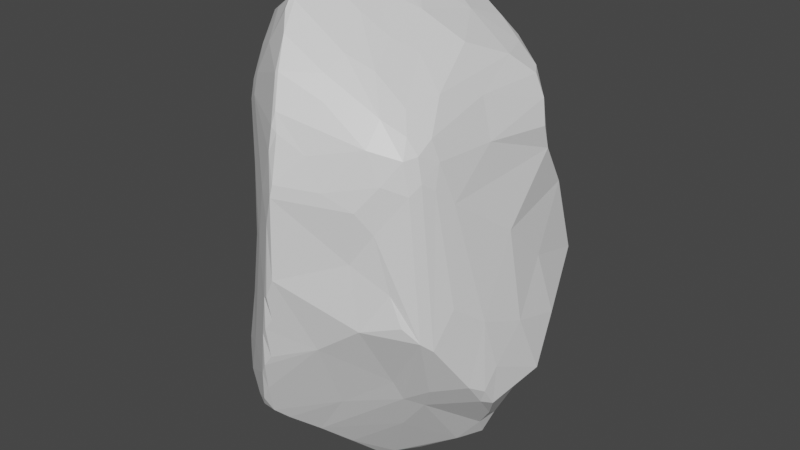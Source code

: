 # Source: Rock_Two.blend  (saved by Blender 2.82.7; exported with 4.5.12 LTS)
import bpy
from mathutils import Matrix  # noqa: F401  (used for matrix-valued properties, if any)

bpy.ops.wm.read_factory_settings(use_empty=True)
scene = bpy.context.scene
scene.name = 'Scene'

# ---- collections
col_collection = bpy.data.collections.new('Collection'); scene.collection.children.link(col_collection)

# ---- materials (node trees are filled in below, after node groups)
mat_material = bpy.data.materials.new('Material')
mat_material.alpha_threshold = 0.0
mat_material.use_transparent_shadow = False
mat_material.line_color = (0.0, 0.0, 0.0, 1.0)

# ---- material node trees
mat_material.use_nodes = True; mat_material.node_tree.nodes.clear()
_N = mat_material.node_tree.nodes; _L = mat_material.node_tree.links
n0 = _N.new('ShaderNodeOutputMaterial'); n0.name = 'Material Output'; n0.location = (300, 300)
n1 = _N.new('ShaderNodeBsdfPrincipled'); n1.name = 'Principled BSDF'; n1.location = (10, 300)
n1.distribution = 'GGX'
n1.subsurface_method = 'BURLEY'
n1.inputs[2].default_value = 0.4
n1.inputs[3].default_value = 1.45
n1.inputs[27].default_value = (0.0, 0.0, 0.0, 1.0)
n1.inputs[28].default_value = 1.0
_L.new(n1.outputs[0], n0.inputs[0])
n0.is_active_output = True

# ---- world
world_world = bpy.data.worlds.new('World'); scene.world = world_world
world_world.use_nodes = True; world_world.node_tree.nodes.clear()
_N = world_world.node_tree.nodes; _L = world_world.node_tree.links
n0 = _N.new('ShaderNodeOutputWorld'); n0.name = 'World Output'; n0.location = (300, 300)
n1 = _N.new('ShaderNodeBackground'); n1.name = 'Background'; n1.location = (10, 300)
n1.inputs[0].default_value = (0.05088, 0.05088, 0.05088, 1.0)
_L.new(n1.outputs[0], n0.inputs[0])
n0.is_active_output = True
world_world.color = (0.05088, 0.05088, 0.05088)
world_world.use_sun_shadow = False
world_world.sun_shadow_jitter_overblur = 0.0

# ---- meshes
me_cube = bpy.data.meshes.new('Cube')
me_cube.from_pydata([(0.4419, -0.7561, 0.3185), (-0.61, 0.3783, 0.4346), (0.7447, 0.559, 0.29), (0.3804, 0.9008, 0.3633), (0.4858, 0.5852, 0.7067), (0.506, 0.5518, 0.7349), (0.4135, 0.5175, 0.8006), (0.5576, 0.4867, 0.7301), (0.6173, 0.3097, 0.7173), (0.7098, 0.4388, 0.6367), (0.767, 0.4403, 0.5524), (0.8056, 0.4083, 0.4558), (0.8016, 0.4588, 0.3582), (0.6063, 0.4247, -0.6336), (0.3587, 0.5393, -0.6808), (0.3653, 0.7459, -0.5901), (0.3296, 0.8443, -0.5103), (0.4504, 0.8089, -0.4528), (0.5136, 0.7735, -0.4728), (0.6553, 0.6222, -0.462), (0.6624, -0.5876, 0.3815), (0.6904, -0.5221, 0.419), (0.7216, -0.4486, 0.3848), (0.7028, -0.3954, 0.4733), (0.6586, -0.4061, 0.5524), (0.5187, -0.4401, 0.6411), (0.4558, -0.5645, 0.6186), (0.4525, -0.6696, 0.5291), (0.5426, -0.6691, 0.4137), (0.8833, -0.3291, -0.4059), (0.5129, -0.4467, -0.5242), (0.4217, -0.3375, -0.7067), (-0.4121, 0.4932, 0.6608), (-0.3979, 0.5687, 0.6103), (-0.2727, 0.6475, 0.6087), (-0.2989, 0.9547, 0.3819), (-0.5122, 0.5781, 0.4213), (-0.5611, 0.5138, 0.3983), (-0.5167, 0.4092, 0.615), (-0.4247, 0.4137, 0.6951), (-0.5047, 0.4269, -0.479), (-0.5717, 0.3948, -0.4605), (-0.7093, 0.3734, -0.3431), (-0.2465, 0.5955, -0.4202), (-0.5484, -0.4308, 0.6456), (-0.6285, -0.3773, 0.278), (-0.3731, -0.6566, 0.3436), (-0.4454, -0.48, 0.74), (-0.4321, -0.3905, 0.8518), (-0.7228, -0.3675, -0.4658), (-0.4448, -0.4094, -0.7402), (-0.4081, -0.3982, -0.7667), (-0.3711, -0.7271, -0.667), (-0.6207, -0.5479, -0.4933), (-0.3685, 0.1505, -0.7063), (-0.4405, -0.1445, -0.8415), (-0.3161, -0.1456, -0.8832), (-0.4225, -0.195, -0.8398), (-0.8355, -0.1977, -0.4122), (-0.8356, -0.1389, -0.3092), (-0.7458, 0.2621, -0.3324), (-0.1965, 0.8057, -0.2723), (0.09571, 0.9686, 0.1337), (-0.3235, -0.7213, 0.06663), (-0.7203, -0.2569, 0.2593), (-0.7267, -0.3272, -0.2057), (0.4614, -0.7566, -0.142), (0.7617, -0.3385, 0.3166), (-0.4353, 0.8112, 0.2571), (-0.4081, 0.8434, -0.1354), (-0.3553, 0.9153, -0.1594), (-0.6473, 0.3619, 0.2585), (-0.1651, -0.5347, 0.9522), (-0.1015, -0.8653, 0.3334), (0.06378, -0.9473, 0.3949), (0.4082, -0.1939, 0.7768), (-0.219, -0.3324, -0.829), (0.02095, -0.4517, -0.8603), (0.2072, -0.8129, -0.2664), (-0.1066, -0.9242, -0.3848), (-0.1539, -0.9016, -0.4382), (-0.3217, -0.7899, -0.381), (-0.2379, 0.1232, 0.8193), (-0.7207, 0.06118, 0.319), (-0.7603, -0.1818, 0.3655), (-0.2554, 0.4133, 0.8031), (0.1017, 0.4548, 0.9345), (0.1545, 0.4967, 0.9306), (0.3633, 0.2949, 0.8544), (-0.3776, 0.9686, 0.2882), (0.9872, 0.1942, -0.4642), (0.9299, -0.139, -0.3633), (-0.1789, 0.375, -0.629), (-0.1559, 0.04504, -0.852), (0.04622, 0.1881, -0.8419), (0.08019, 0.3205, -0.7737), (-0.01212, -0.09425, -0.9723), (0.06183, -0.1562, -0.9925), (0.1436, -0.1596, -0.9883), (0.3732, -0.1098, -0.9312), (0.1466, -0.2188, -0.9934), (0.2396, -0.1955, -0.9618), (-0.7476, -0.252, 0.01906), (-0.8246, -0.1858, -0.2003), (-0.8174, -0.1324, -0.01578), (-0.7881, -0.1258, 0.1896), (-0.8072, -0.005985, -0.2043), (-0.7598, 0.1066, 0.04453), (-0.7357, 0.2592, -0.16), (0.2832, -0.8305, 0.3794), (0.05464, -0.9609, 0.3473), (0.05034, -0.9745, 0.03046), (-0.05029, -0.953, -0.2021), (-0.001294, -0.9751, -0.04907), (1.397e-09, -0.9445, -0.1513), (0.00723, -0.9499, 0.2386), (-0.05328, -0.9196, -0.3344), (-0.03514, -0.9584, -0.0588), (-0.08785, -0.9385, -0.2353), (-0.168, -0.8485, 0.1022), (0.1599, 0.3255, 0.9528), (0.1051, 0.178, 0.9538), (0.1648, 0.1052, 0.9527), (0.07922, -0.1499, 0.9621), (0.09976, -0.01846, 0.9711), (0.2832, -0.02449, 0.8879), (-0.2725, -0.07057, 0.8355), (-0.00398, -0.3297, 0.9606), (-0.0463, -0.3453, 0.9671), (0.1162, -0.3212, 0.9043), (0.2762, -0.2783, 0.8299), (0.8508, 0.6814, -0.1016), (0.8824, 0.3001, -0.02781), (0.9542, 0.3711, -0.2774), (0.9412, 0.0584, -0.2231), (0.8585, 0.04187, 0.1385), (0.8899, -0.2125, -0.1577), (0.4313, 0.7171, 0.5814), (0.3962, 0.8454, 0.4536), (0.6088, 0.6062, 0.5315), (0.6718, 0.4924, 0.6537), (0.5791, 0.5859, 0.6024), (0.4499, 0.634, -0.6179), (0.5114, 0.4159, -0.7036), (0.527, 0.5041, -0.6414), (0.3868, 0.8307, -0.4831), (0.4672, 0.7207, -0.5585), (0.6577, 0.5273, -0.561), (0.5179, 0.6448, -0.5791), (0.6572, -0.5113, 0.5102), (0.5842, -0.5116, 0.5668), (0.6184, -0.5811, 0.5002), (0.6773, -0.4204, -0.4528), (0.5974, -0.3603, -0.5576), (-0.4224, 0.6583, 0.4644), (-0.4901, 0.5765, 0.4951), (-0.5223, 0.5197, 0.5303), (-0.3823, 0.6383, 0.5302), (-0.5566, 0.4606, 0.517), (-0.4761, 0.5405, 0.573), (-0.5723, 0.4811, -0.3818), (-0.4846, 0.4844, -0.4437), (-0.5013, -0.537, 0.5332), (-0.571, -0.4478, 0.5397), (-0.488, -0.5232, 0.609), (-0.4145, -0.613, -0.699), (-0.4228, -0.6796, -0.2186), (-0.5401, -0.6286, -0.4702), (-0.4687, -0.695, -0.5825), (-0.5846, -0.5938, -0.5446), (-0.4298, -0.6961, -0.6498), (-0.7084, -0.4125, -0.4545), (-0.6585, -0.4941, -0.4925), (-0.4709, -0.1507, -0.8143), (-0.5425, -0.08759, -0.7576), (-0.6329, -0.2255, -0.609), (-0.6622, -0.04833, -0.6612), (-0.7601, 0.02055, -0.5461), (-0.7805, -0.02582, -0.5487), (-0.7577, 0.1826, -0.4394), (-0.7942, -0.03061, -0.5087), (-0.7625, 0.177, -0.4295), (0.1725, 0.4757, -0.7035), (0.2355, 0.5442, -0.679), (0.1367, 0.6385, -0.5885), (-0.1228, 0.5699, -0.4932), (0.01604, 0.6779, -0.4519), (0.791, 0.6174, 0.1869), (0.4353, 0.8572, 0.1784), (0.627, 0.7682, -0.04949), (0.512, 0.7988, 0.02546), (0.4475, 0.8222, -0.1427), (0.3468, 0.871, -0.02704), (-0.4331, -0.6277, -0.03902), (-0.429, -0.6042, 0.2083), (-0.637, -0.4225, -0.1447), (-0.6388, -0.3769, 0.08149), (0.5219, -0.6958, 0.237), (0.4006, -0.7536, 0.1139), (0.4996, -0.5233, -0.4231), (0.5993, -0.6638, 0.0127), (0.6761, -0.6617, -0.1017), (0.7591, -0.6072, -0.1607), (0.8005, -0.545, -0.1992), (0.825, -0.4085, -0.06162), (-0.5244, 0.641, -0.2166), (-0.4892, 0.5473, -0.3694), (-0.5015, 0.677, -0.1701), (-0.5793, 0.5975, -0.2137), (-0.5625, 0.587, 0.02623), (-0.6305, 0.5307, -0.2592), (-0.6303, 0.4617, 0.02593), (-0.6832, 0.4404, -0.304), (0.3321, -0.454, 0.745), (-0.317, -0.4767, 0.8843), (-0.1322, -0.5362, 0.9443), (-0.1565, -0.582, 0.9157), (-0.2833, -0.5861, 0.7862), (0.18, -0.5133, 0.7974), (-0.09365, -0.6619, 0.8517), (0.1498, -0.6294, 0.7433), (-0.06279, -0.7645, 0.7377), (0.1949, -0.6938, 0.6616), (-0.04348, -0.7624, 0.7445), (-0.3928, -0.5813, 0.6583), (0.004883, -0.8429, 0.6276), (-0.3888, -0.6163, 0.5813), (0.1888, -0.8277, 0.4961), (-0.001068, -0.87, 0.5786), (0.03548, -0.8714, 0.5612), (-0.002914, -0.8958, 0.4904), (0.5034, 0.06156, 0.7865), (0.583, -0.2487, 0.6658), (0.6566, 0.02491, 0.6239), (0.7434, -0.0154, 0.4732), (0.07521, -0.4075, -0.8801), (-0.1108, -0.6079, -0.7671), (-0.2848, -0.7278, -0.6854), (-0.03063, -0.5706, -0.7885), (-0.1433, -0.7192, -0.7122), (-0.197, -0.7911, -0.6678), (0.1839, -0.6031, -0.5787), (-0.3428, -0.764, -0.6408), (-0.2752, -0.7948, -0.6584), (-0.2153, -0.8467, -0.5968), (-0.1521, -0.8664, -0.523), (-0.4754, -0.3318, 0.829), (-0.3502, 0.3421, 0.777), (-0.4537, 0.1931, 0.7492), (-0.5166, -0.0622, 0.7591), (-0.5842, -0.2961, 0.7424), (-0.5486, -0.2862, 0.7876), (-0.6373, -0.2353, 0.6717), (-0.6897, -0.2318, 0.5751), (-0.5846, 0.3304, 0.5385), (-0.7399, -0.1779, 0.4384), (-0.08479, 0.4835, 0.8489), (0.1038, 0.5064, 0.9158), (0.2963, 0.5233, 0.8538), (0.156, 0.5411, 0.8882), (0.09895, 0.569, 0.8706), (0.3362, 0.5669, 0.7911), (-0.2239, 0.5703, 0.7203), (0.3945, 0.635, 0.6755), (-0.04955, 0.7147, 0.661), (0.02112, 0.6495, 0.7734), (-0.1223, 0.745, 0.5742), (-0.1509, 0.8219, 0.4958), (0.2147, 0.9469, 0.4298), (-0.2959, 1.063, 0.2831), (0.2732, 0.3394, -0.7439), (0.4881, 0.1107, -0.8196), (0.6102, -0.0009768, -0.8466), (0.5972, -0.03957, -0.8411), (0.624, 0.264, -0.7388), (0.7227, 0.04743, -0.7954), (0.7537, -0.02728, -0.7131), (0.7671, 0.1036, -0.7088), (0.7326, 0.2999, -0.6014), (0.8598, 0.1757, -0.5751), (0.841, -0.05946, -0.6275), (0.8868, -0.2176, -0.5052), (0.9275, -0.1548, -0.5222), (0.9502, 0.2251, -0.4926), (0.919, -0.2286, -0.4463), (0.9408, 0.2798, -0.3417), (-0.3833, 1.068, 0.02934), (-0.2168, 1.028, -0.1142), (-0.1675, 1.035, 0.1628)], [], [(95, 93, 54), (95, 99, 98), (93, 55, 54), (96, 55, 93), (94, 98, 97), (96, 56, 55), (56, 76, 57), (97, 100, 77), (101, 235, 100), (235, 77, 100), (171, 103, 58), (102, 84, 103), (103, 59, 58), (84, 105, 104), (104, 106, 59), (105, 107, 104), (105, 83, 107), (106, 60, 59), (107, 60, 106), (60, 108, 42), (1, 71, 107), (108, 71, 212), (110, 111, 198), (111, 113, 78), (113, 114, 78), (112, 116, 78), (115, 117, 113), (116, 118, 79), (117, 118, 112), (73, 119, 117), (118, 80, 79), (118, 81, 80), (119, 63, 166), (66, 78, 199), (0, 110, 198), (116, 79, 78), (121, 122, 120), (88, 125, 231), (88, 122, 125), (121, 82, 124), (122, 124, 125), (124, 123, 125), (82, 128, 124), (82, 126, 128), (125, 123, 130), (124, 128, 127), (126, 48, 128), (85, 82, 86), (85, 247, 82), (249, 48, 126), (128, 72, 215), (130, 129, 213), (187, 132, 131), (132, 134, 133), (135, 136, 134), (91, 136, 284), (187, 12, 135), (136, 67, 204), (284, 136, 29), (134, 91, 90), (138, 3, 268), (137, 138, 268), (138, 139, 3), (8, 9, 140), (7, 140, 5), (140, 141, 5), (10, 141, 140), (4, 137, 263), (141, 137, 4), (3, 139, 2), (88, 7, 6), (15, 142, 14), (14, 144, 143), (142, 144, 14), (146, 148, 142), (147, 148, 19), (147, 13, 148), (18, 146, 17), (146, 15, 16), (14, 143, 270), (278, 13, 147), (23, 21, 22), (26, 151, 150), (150, 24, 25), (150, 149, 24), (20, 21, 151), (24, 149, 23), (151, 26, 27), (26, 25, 213), (25, 24, 232), (20, 28, 197), (153, 30, 31), (152, 153, 29), (30, 241, 238), (68, 154, 89), (155, 157, 154), (1, 37, 71), (158, 37, 1), (156, 36, 37), (157, 159, 33), (155, 156, 159), (154, 157, 35), (33, 32, 262), (160, 41, 42), (206, 161, 160), (161, 41, 160), (161, 40, 41), (40, 161, 43), (164, 224, 47), (194, 162, 45), (98, 99, 101, 100), (44, 47, 48), (47, 214, 48), (51, 165, 50), (166, 167, 81), (167, 169, 168), (172, 171, 49), (53, 169, 167), (166, 53, 167), (50, 172, 49), (51, 173, 57), (55, 174, 54), (173, 174, 55), (173, 176, 174), (50, 175, 173), (174, 176, 40), (176, 177, 41), (176, 175, 178), (176, 178, 177), (177, 179, 41), (180, 58, 181), (178, 58, 180), (175, 49, 58), (57, 55, 56), (76, 51, 57), (181, 58, 59), (181, 60, 179), (179, 42, 41), (92, 182, 95), (92, 185, 182), (92, 40, 185), (184, 185, 186), (15, 184, 186), (185, 43, 186), (43, 206, 186), (186, 206, 61), (270, 182, 14), (18, 189, 131), (131, 189, 190), (18, 17, 191), (191, 192, 190), (191, 145, 192), (192, 16, 62), (19, 131, 285), (19, 18, 131), (63, 193, 166), (193, 195, 166), (194, 45, 196), (196, 195, 193), (46, 194, 63), (196, 45, 64), (195, 196, 65), (198, 200, 197), (66, 201, 200), (20, 202, 21), (202, 152, 203), (203, 22, 21), (203, 29, 136), (204, 67, 22), (0, 197, 28), (69, 207, 68), (205, 207, 69), (68, 207, 36), (207, 208, 209), (205, 208, 207), (208, 210, 209), (209, 210, 211), (211, 71, 37), (206, 70, 61), (212, 42, 108), (48, 214, 72), (72, 216, 215), (214, 217, 72), (213, 218, 26), (215, 220, 218), (216, 219, 215), (219, 223, 220), (222, 27, 26), (223, 225, 222), (226, 228, 221), (225, 227, 27), (226, 230, 228), (225, 228, 229), (227, 109, 27), (226, 73, 230), (230, 74, 229), (129, 218, 213), (127, 215, 129), (128, 48, 72), (162, 119, 73), (230, 110, 74), (109, 0, 28), (75, 232, 231), (232, 233, 8), (232, 24, 233), (233, 10, 9), (234, 11, 10), (234, 12, 11), (31, 238, 235), (235, 238, 77), (77, 236, 76), (236, 237, 76), (236, 238, 239), (236, 239, 237), (237, 240, 243), (243, 240, 244), (240, 245, 244), (244, 80, 168), (245, 80, 244), (245, 79, 80), (168, 80, 81), (165, 237, 52), (51, 237, 165), (249, 251, 246), (249, 38, 251), (252, 250, 251), (250, 252, 253), (254, 255, 253), (254, 1, 255), (255, 84, 253), (255, 1, 83), (247, 248, 82), (44, 253, 163), (48, 250, 44), (87, 257, 86), (257, 260, 256), (258, 259, 87), (256, 260, 262), (258, 261, 259), (6, 261, 258), (261, 263, 260), (4, 263, 261), (263, 264, 265), (264, 267, 266), (137, 267, 264), (34, 266, 157), (247, 85, 39), (5, 4, 261), (268, 3, 62), (39, 85, 32), (101, 273, 31), (272, 273, 99), (272, 274, 275), (275, 276, 273), (274, 277, 275), (13, 277, 274), (13, 278, 277), (277, 279, 280), (276, 281, 153), (276, 280, 281), (281, 280, 282), (280, 279, 282), (147, 283, 278), (281, 282, 284), (283, 90, 279), (282, 90, 91), (147, 285, 283), (143, 13, 274), (285, 90, 283), (70, 287, 61), (70, 286, 287), (286, 288, 287), (287, 16, 61), (287, 62, 16), (286, 70, 69), (68, 89, 286), (89, 35, 269), (288, 268, 62), (92, 95, 54), (270, 271, 95), (95, 94, 93), (94, 96, 93), (271, 99, 95), (94, 95, 98), (94, 97, 96), (96, 97, 56), (56, 97, 76), (97, 98, 100), (101, 31, 235), (76, 97, 77), (171, 65, 103), (65, 102, 103), (102, 64, 84), (103, 104, 59), (103, 84, 104), (105, 84, 83), (104, 107, 106), (60, 107, 108), (108, 107, 71), (65, 196, 102), (196, 64, 102), (83, 1, 107), (0, 109, 110), (88, 120, 122), (66, 111, 78), (109, 74, 110), (78, 114, 112), (111, 115, 113), (111, 110, 115), (114, 117, 112), (114, 113, 117), (115, 73, 117), (115, 110, 73), (116, 112, 118), (117, 119, 118), (118, 119, 81), (81, 119, 166), (119, 46, 63), (199, 78, 241), (127, 123, 124), (122, 121, 124), (231, 125, 75), (75, 125, 130), (130, 123, 129), (86, 82, 121), (249, 246, 48), (128, 215, 127), (91, 134, 136), (131, 132, 133), (133, 134, 90), (132, 187, 135), (132, 135, 134), (135, 67, 136), (131, 133, 285), (135, 12, 67), (285, 133, 90), (7, 8, 140), (143, 144, 13), (5, 141, 4), (10, 139, 141), (11, 2, 10), (10, 2, 139), (6, 7, 5), (2, 11, 12), (142, 15, 146), (142, 148, 144), (17, 146, 145), (145, 146, 16), (19, 148, 18), (18, 148, 146), (144, 148, 13), (23, 22, 67), (23, 149, 21), (26, 150, 25), (150, 151, 149), (28, 151, 27), (20, 151, 28), (151, 21, 149), (152, 30, 153), (202, 30, 152), (202, 199, 30), (241, 30, 199), (155, 36, 156), (157, 155, 159), (158, 156, 37), (33, 159, 32), (159, 156, 38), (38, 158, 254), (38, 156, 158), (89, 154, 35), (34, 157, 33), (254, 158, 1), (163, 45, 162), (46, 162, 194), (44, 164, 47), (163, 162, 44), (44, 162, 164), (224, 164, 226), (164, 162, 226), (50, 165, 169), (81, 167, 168), (168, 169, 170), (53, 172, 169), (170, 169, 165), (50, 169, 172), (60, 181, 59), (170, 165, 52), (57, 173, 55), (51, 50, 173), (54, 174, 40), (173, 175, 176), (40, 176, 41), (177, 180, 179), (177, 178, 180), (179, 180, 181), (178, 175, 58), (175, 50, 49), (49, 171, 58), (179, 60, 42), (92, 54, 40), (14, 182, 183), (182, 185, 184), (182, 184, 183), (16, 186, 61), (15, 186, 16), (185, 40, 43), (43, 161, 206), (270, 95, 182), (2, 187, 188), (189, 191, 190), (189, 18, 191), (190, 192, 188), (191, 17, 145), (188, 192, 3), (192, 145, 16), (12, 187, 2), (192, 62, 3), (2, 188, 3), (63, 194, 193), (193, 194, 196), (172, 65, 171), (166, 195, 53), (198, 66, 200), (201, 66, 202), (20, 197, 202), (197, 200, 202), (200, 201, 202), (21, 202, 203), (203, 204, 22), (204, 203, 136), (203, 152, 29), (70, 206, 205), (36, 207, 209), (36, 209, 37), (210, 206, 160), (209, 211, 37), (210, 160, 212), (211, 210, 212), (211, 212, 71), (68, 286, 69), (70, 205, 69), (212, 160, 42), (72, 217, 216), (215, 219, 220), (218, 220, 26), (220, 222, 26), (220, 223, 222), (221, 217, 224), (224, 226, 221), (222, 225, 27), (88, 8, 7), (225, 229, 227), (229, 228, 230), (229, 74, 227), (226, 162, 73), (129, 215, 218), (214, 47, 217), (47, 224, 217), (162, 46, 119), (230, 73, 110), (227, 74, 109), (27, 109, 28), (231, 232, 8), (8, 233, 9), (233, 234, 10), (233, 24, 234), (234, 24, 23), (234, 67, 12), (234, 23, 67), (88, 231, 8), (77, 238, 236), (238, 241, 239), (239, 240, 237), (237, 243, 242), (242, 243, 244), (242, 244, 168), (240, 241, 245), (245, 241, 78), (31, 30, 238), (79, 245, 78), (52, 237, 242), (51, 76, 237), (82, 248, 249), (248, 38, 249), (251, 38, 252), (38, 254, 252), (44, 250, 253), (252, 254, 253), (163, 253, 84), (255, 83, 84), (126, 82, 249), (247, 39, 248), (85, 256, 262), (259, 261, 260), (262, 260, 265), (260, 263, 265), (263, 137, 264), (34, 264, 266), (137, 268, 267), (267, 268, 269), (267, 269, 35), (87, 120, 258), (6, 5, 261), (33, 262, 34), (32, 85, 262), (99, 271, 272), (271, 270, 143), (31, 273, 153), (273, 272, 275), (272, 271, 274), (271, 143, 274), (273, 276, 153), (153, 281, 29), (277, 278, 279), (278, 283, 279), (282, 279, 90), (281, 284, 29), (282, 91, 284), (101, 99, 273), (147, 19, 285), (286, 89, 269), (286, 269, 288), (287, 288, 62), (288, 269, 268), (86, 121, 120, 87), (111, 66, 198), (127, 129, 123), (75, 130, 213, 25), (137, 141, 139, 138), (36, 155, 154, 68), (140, 9, 10), (32, 159, 38, 39), (242, 168, 170, 52), (14, 183, 184, 15), (187, 131, 190, 188), (195, 65, 172, 53), (206, 210, 208, 205), (197, 0, 198), (66, 199, 202), (217, 221, 219, 216), (221, 228, 225, 223), (223, 219, 221), (251, 250, 48, 246), (232, 75, 25), (241, 240, 239), (84, 64, 45, 163), (38, 248, 39), (86, 257, 256, 85), (257, 87, 259, 260), (262, 265, 264, 34), (267, 35, 157, 266), (88, 6, 258, 120), (276, 275, 277, 280)])
_uv = me_cube.uv_layers.new(name='UVMap')
_uv.uv.foreach_set('vector', [0.2698, 0.5776, 0.228, 0.6164, 0.1978, 0.5995, 0.2698, 0.5776, 0.3096, 0.6409, 0.2729, 0.6459, 0.228, 0.6164, 0.1936, 0.6429, 0.1978, 0.5995, 0.2504, 0.638, 0.1936, 0.6429, 0.228, 0.6164, 0.2613, 0.5991, 0.2729, 0.6459, 0.2598, 0.6451, 0.2504, 0.638, 0.2096, 0.6434, 0.1936, 0.6429, 0.2096, 0.6434, 0.2223, 0.6684, 0.1955, 0.6496, 0.2598, 0.6451, 0.2735, 0.6536, 0.2515, 0.6832, 0.2887, 0.6535, 0.2661, 0.6774, 0.2735, 0.6536, 0.2661, 0.6774, 0.2515, 0.6832, 0.2735, 0.6536, 0.4485, 0.07768, 0.4693, 0.0967, 0.4437, 0.09713, 0.5026, 0.0824, 0.5554, 0.1011, 0.4693, 0.0967, 0.4693, 0.0967, 0.4591, 0.1093, 0.4437, 0.09713, 0.5554, 0.1011, 0.5336, 0.1074, 0.4946, 0.106, 0.4946, 0.106, 0.4674, 0.1252, 0.4591, 0.1093, 0.5336, 0.1074, 0.5081, 0.1427, 0.4946, 0.106, 0.5336, 0.1074, 0.5513, 0.1334, 0.5081, 0.1427, 0.4674, 0.1252, 0.4465, 0.165, 0.4591, 0.1093, 0.5081, 0.1427, 0.4465, 0.165, 0.4674, 0.1252, 0.4465, 0.165, 0.4747, 0.1724, 0.4439, 0.1876, 0.5567, 0.181, 0.544, 0.1946, 0.5081, 0.1427, 0.4747, 0.1724, 0.544, 0.1946, 0.4531, 0.209, 0.5504, 0.8675, 0.5055, 0.8657, 0.5201, 0.8079, 0.5055, 0.8657, 0.4928, 0.8735, 0.4601, 0.8442, 0.4928, 0.8735, 0.4788, 0.8736, 0.4601, 0.8442, 0.4722, 0.8806, 0.4525, 0.8804, 0.4601, 0.8442, 0.5333, 0.8736, 0.4917, 0.8804, 0.4928, 0.8735, 0.4525, 0.8804, 0.4665, 0.887, 0.4467, 0.8871, 0.4917, 0.8804, 0.4665, 0.887, 0.4722, 0.8806, 0.546, 0.8857, 0.5183, 0.898, 0.4917, 0.8804, 0.4665, 0.887, 0.4433, 0.8936, 0.4467, 0.8871, 0.4665, 0.887, 0.4525, 0.9111, 0.4433, 0.8936, 0.5183, 0.898, 0.5114, 0.9236, 0.4674, 0.9386, 0.476, 0.8016, 0.4601, 0.8442, 0.4483, 0.7739, 0.5528, 0.8086, 0.5504, 0.8675, 0.5201, 0.8079, 0.4525, 0.8804, 0.4467, 0.8871, 0.4601, 0.8442, 0.7329, 0.6007, 0.7226, 0.611, 0.7196, 0.5829, 0.691, 0.5785, 0.7122, 0.6299, 0.6855, 0.6171, 0.691, 0.5785, 0.7226, 0.611, 0.7122, 0.6299, 0.7329, 0.6007, 0.7875, 0.6016, 0.735, 0.6267, 0.7226, 0.611, 0.735, 0.6267, 0.7122, 0.6299, 0.735, 0.6267, 0.7331, 0.644, 0.7122, 0.6299, 0.7875, 0.6016, 0.7562, 0.6692, 0.735, 0.6267, 0.7875, 0.6016, 0.7882, 0.6375, 0.7562, 0.6692, 0.7122, 0.6299, 0.7331, 0.644, 0.7032, 0.6703, 0.735, 0.6267, 0.7562, 0.6692, 0.7455, 0.6678, 0.7882, 0.6375, 0.819, 0.6909, 0.7562, 0.6692, 0.7935, 0.5581, 0.7875, 0.6016, 0.7349, 0.5689, 0.7935, 0.5581, 0.8123, 0.5651, 0.7875, 0.6016, 0.8187, 0.6331, 0.819, 0.6909, 0.7882, 0.6375, 0.7562, 0.6692, 0.7738, 0.6894, 0.762, 0.6903, 0.7032, 0.6703, 0.7285, 0.6695, 0.6955, 0.6955, 0.5435, 0.5601, 0.5018, 0.5897, 0.4856, 0.561, 0.5018, 0.5897, 0.4649, 0.6125, 0.4558, 0.5712, 0.5281, 0.6199, 0.4759, 0.6595, 0.4649, 0.6125, 0.4437, 0.6502, 0.4759, 0.6595, 0.4296, 0.6606, 0.5435, 0.5601, 0.5844, 0.55, 0.5281, 0.6199, 0.4759, 0.6595, 0.5588, 0.6768, 0.4902, 0.7049, 0.4296, 0.6606, 0.4759, 0.6595, 0.4394, 0.6798, 0.4649, 0.6125, 0.4437, 0.6502, 0.4283, 0.5868, 0.572, 0.4423, 0.5616, 0.4442, 0.5735, 0.4327, 0.585, 0.4382, 0.572, 0.4423, 0.5735, 0.4327, 0.572, 0.4423, 0.5797, 0.4544, 0.5616, 0.4442, 0.6089, 0.4468, 0.5951, 0.4556, 0.5947, 0.4507, 0.6063, 0.4401, 0.5947, 0.4507, 0.6024, 0.4386, 0.5947, 0.4507, 0.5883, 0.4463, 0.6024, 0.4386, 0.5825, 0.4668, 0.5883, 0.4463, 0.5947, 0.4507, 0.5976, 0.4368, 0.585, 0.4382, 0.5948, 0.434, 0.5883, 0.4463, 0.585, 0.4382, 0.5976, 0.4368, 0.5616, 0.4442, 0.5797, 0.4544, 0.558, 0.4917, 0.625, 0.4317, 0.6063, 0.4401, 0.6136, 0.4322, 0.3104, 0.5422, 0.323, 0.5502, 0.3097, 0.552, 0.3097, 0.552, 0.3321, 0.5581, 0.3339, 0.564, 0.323, 0.5502, 0.3321, 0.5581, 0.3097, 0.552, 0.3299, 0.546, 0.3368, 0.5536, 0.323, 0.5502, 0.3543, 0.5651, 0.3368, 0.5536, 0.3625, 0.5614, 0.3543, 0.5651, 0.3417, 0.5643, 0.3368, 0.5536, 0.347, 0.5499, 0.3299, 0.546, 0.3356, 0.5389, 0.3299, 0.546, 0.3104, 0.5422, 0.3077, 0.5318, 0.3097, 0.552, 0.3339, 0.564, 0.3093, 0.575, 0.3512, 0.5683, 0.3417, 0.5643, 0.3543, 0.5651, 0.5793, 0.6896, 0.5675, 0.709, 0.5667, 0.6972, 0.5944, 0.7092, 0.5779, 0.7155, 0.5902, 0.703, 0.5902, 0.703, 0.5927, 0.6902, 0.6055, 0.6923, 0.5902, 0.703, 0.5806, 0.7048, 0.5927, 0.6902, 0.5638, 0.7209, 0.5675, 0.709, 0.5779, 0.7155, 0.5927, 0.6902, 0.5806, 0.7048, 0.5793, 0.6896, 0.5779, 0.7155, 0.5944, 0.7092, 0.5791, 0.7242, 0.5944, 0.7092, 0.6055, 0.6923, 0.6079, 0.6987, 0.6055, 0.6923, 0.5927, 0.6902, 0.6099, 0.6817, 0.5638, 0.7209, 0.5651, 0.7317, 0.5567, 0.7329, 0.4213, 0.6829, 0.4148, 0.6971, 0.3899, 0.6844, 0.4318, 0.6932, 0.4213, 0.6829, 0.4394, 0.6798, 0.4148, 0.6971, 0.4051, 0.7113, 0.3921, 0.6987, 0.56, 0.3075, 0.571, 0.3107, 0.56, 0.3146, 0.5746, 0.3011, 0.5791, 0.3137, 0.571, 0.3107, 0.5692, 0.2681, 0.563, 0.2811, 0.5572, 0.2588, 0.5797, 0.2864, 0.563, 0.2811, 0.5692, 0.2681, 0.5806, 0.2954, 0.5648, 0.2939, 0.563, 0.2811, 0.5791, 0.3137, 0.5868, 0.3043, 0.592, 0.3146, 0.5746, 0.3011, 0.5806, 0.2954, 0.5868, 0.3043, 0.571, 0.3107, 0.5791, 0.3137, 0.5671, 0.3183, 0.592, 0.3146, 0.6022, 0.3123, 0.6036, 0.3183, 0.4383, 0.2031, 0.4239, 0.1902, 0.4432, 0.1872, 0.4404, 0.2211, 0.4268, 0.207, 0.4383, 0.2031, 0.4268, 0.207, 0.4239, 0.1902, 0.4383, 0.2031, 0.4268, 0.207, 0.414, 0.1945, 0.4239, 0.1902, 0.414, 0.1945, 0.4268, 0.207, 0.4284, 0.2342, 0.5907, 0.04872, 0.5958, 0.04349, 0.6066, 0.05716, 0.5583, 0.02237, 0.5811, 0.0448, 0.5421, 0.06342, 0.2729, 0.6459, 0.3096, 0.6409, 0.2887, 0.6535, 0.2735, 0.6536, 0.5954, 0.06116, 0.6066, 0.05716, 0.6213, 0.06824, 0.6066, 0.05716, 0.6165, 0.0598, 0.6213, 0.06824, 0.1981, 0.676, 0.197, 0.7033, 0.1903, 0.6795, 0.1832, 0.7283, 0.175, 0.7151, 0.1971, 0.7305, 0.175, 0.7151, 0.1719, 0.7055, 0.1915, 0.716, 0.1553, 0.6908, 0.1478, 0.6806, 0.1465, 0.6716, 0.1613, 0.6998, 0.1719, 0.7055, 0.175, 0.7151, 0.1719, 0.7225, 0.1613, 0.6998, 0.175, 0.7151, 0.1903, 0.6795, 0.1553, 0.6908, 0.1465, 0.6716, 0.1981, 0.676, 0.1855, 0.6461, 0.1955, 0.6496, 0.1936, 0.6429, 0.1774, 0.6334, 0.1978, 0.5995, 0.1855, 0.6461, 0.1774, 0.6334, 0.1936, 0.6429, 0.1855, 0.6461, 0.1607, 0.6291, 0.1774, 0.6334, 0.1903, 0.6795, 0.1607, 0.6539, 0.1855, 0.6461, 0.1774, 0.6334, 0.1607, 0.6291, 0.1744, 0.5622, 0.1607, 0.6291, 0.145, 0.6195, 0.1511, 0.5708, 0.1607, 0.6291, 0.1607, 0.6539, 0.1432, 0.6269, 0.1607, 0.6291, 0.1432, 0.6269, 0.145, 0.6195, 0.145, 0.6195, 0.1351, 0.5961, 0.1511, 0.5708, 0.1387, 0.6277, 0.1319, 0.6489, 0.1329, 0.5978, 0.1432, 0.6269, 0.1319, 0.6489, 0.1387, 0.6277, 0.1607, 0.6539, 0.1465, 0.6716, 0.1319, 0.6489, 0.1955, 0.6496, 0.1936, 0.6429, 0.2096, 0.6434, 0.2223, 0.6684, 0.1981, 0.676, 0.1955, 0.6496, 0.1329, 0.5978, 0.1319, 0.6489, 0.1263, 0.6212, 0.1329, 0.5978, 0.1251, 0.5841, 0.1351, 0.5961, 0.1351, 0.5961, 0.1272, 0.5683, 0.1511, 0.5708, 0.2167, 0.56, 0.2819, 0.5551, 0.2698, 0.5776, 0.2167, 0.56, 0.2283, 0.5274, 0.2819, 0.5551, 0.2167, 0.56, 0.1941, 0.5311, 0.2283, 0.5274, 0.273, 0.5345, 0.2283, 0.5274, 0.2519, 0.5161, 0.3104, 0.5422, 0.273, 0.5345, 0.2519, 0.5161, 0.2283, 0.5274, 0.2068, 0.5149, 0.2519, 0.5161, 0.2068, 0.5149, 0.1976, 0.5026, 0.2519, 0.5161, 0.2519, 0.5161, 0.1976, 0.5026, 0.2216, 0.5002, 0.3093, 0.575, 0.2819, 0.5551, 0.3097, 0.552, 0.4383, 0.5168, 0.4968, 0.5283, 0.4856, 0.561, 0.4856, 0.561, 0.4968, 0.5283, 0.5121, 0.5087, 0.4383, 0.5168, 0.4414, 0.4956, 0.4765, 0.4947, 0.4765, 0.4947, 0.5004, 0.4671, 0.5121, 0.5087, 0.4765, 0.4947, 0.4465, 0.4699, 0.5004, 0.4671, 0.5004, 0.4671, 0.4505, 0.4262, 0.5281, 0.4049, 0.425, 0.5397, 0.4856, 0.561, 0.4403, 0.567, 0.425, 0.5397, 0.4383, 0.5168, 0.4856, 0.561, 0.5114, 0.9236, 0.496, 0.9469, 0.4674, 0.9386, 0.496, 0.9469, 0.4743, 0.9847, 0.4674, 0.9386, 0.5355, 0.9464, 0.5442, 0.989, 0.5134, 0.99, 0.5134, 0.99, 0.4743, 0.9847, 0.496, 0.9469, 0.5553, 0.9277, 0.5355, 0.9464, 0.5114, 0.9236, 0.5134, 0.99, 0.5442, 0.989, 0.5178, 1.0, 0.4743, 0.9847, 0.5134, 0.99, 0.4714, 0.9984, 0.5201, 0.8079, 0.5047, 0.768, 0.5376, 0.7842, 0.476, 0.8016, 0.4867, 0.7657, 0.5047, 0.768, 0.5545, 0.7713, 0.4796, 0.7509, 0.5541, 0.7443, 0.4796, 0.7509, 0.4439, 0.7135, 0.4757, 0.7323, 0.4757, 0.7323, 0.5559, 0.7089, 0.5541, 0.7443, 0.4757, 0.7323, 0.4394, 0.6798, 0.4759, 0.6595, 0.4902, 0.7049, 0.5588, 0.6768, 0.5559, 0.7089, 0.5528, 0.8086, 0.5376, 0.7842, 0.5567, 0.7906, 0.48, 0.3074, 0.4733, 0.2762, 0.5421, 0.3044, 0.4659, 0.2689, 0.4733, 0.2762, 0.48, 0.3074, 0.5421, 0.3044, 0.4733, 0.2762, 0.5542, 0.2656, 0.4733, 0.2762, 0.4661, 0.2523, 0.504, 0.2551, 0.4659, 0.2689, 0.4661, 0.2523, 0.4733, 0.2762, 0.4661, 0.2523, 0.4594, 0.2315, 0.504, 0.2551, 0.504, 0.2551, 0.4594, 0.2315, 0.5046, 0.2198, 0.5046, 0.2198, 0.544, 0.1946, 0.5529, 0.23, 0.4457, 0.2698, 0.478, 0.3228, 0.4528, 0.3452, 0.4531, 0.209, 0.4439, 0.1876, 0.4747, 0.1724, 0.819, 0.6909, 0.7999, 0.6942, 0.7738, 0.6894, 0.7738, 0.6894, 0.7728, 0.6955, 0.762, 0.6903, 0.7999, 0.6942, 0.7927, 0.7042, 0.7738, 0.6894, 0.6955, 0.6955, 0.7224, 0.6965, 0.6908, 0.7119, 0.762, 0.6903, 0.7269, 0.7089, 0.7224, 0.6965, 0.7728, 0.6955, 0.7619, 0.7039, 0.762, 0.6903, 0.7619, 0.7039, 0.755, 0.7167, 0.7269, 0.7089, 0.7207, 0.7183, 0.6975, 0.723, 0.6908, 0.7119, 0.755, 0.7167, 0.7462, 0.73, 0.7207, 0.7183, 0.8018, 0.7292, 0.7499, 0.7338, 0.7591, 0.7173, 0.7462, 0.73, 0.7238, 0.7387, 0.6967, 0.7301, 0.8018, 0.7292, 0.7503, 0.7418, 0.7499, 0.7338, 0.7462, 0.73, 0.7499, 0.7338, 0.7429, 0.7355, 0.7238, 0.7387, 0.7087, 0.7499, 0.6967, 0.7301, 0.8018, 0.7292, 0.7717, 0.7481, 0.7503, 0.7418, 0.7503, 0.7418, 0.7392, 0.7467, 0.7429, 0.7355, 0.7285, 0.6695, 0.7224, 0.6965, 0.6955, 0.6955, 0.7455, 0.6678, 0.762, 0.6903, 0.7285, 0.6695, 0.7562, 0.6692, 0.819, 0.6909, 0.7738, 0.6894, 0.8039, 0.7401, 0.7875, 0.75, 0.7717, 0.7481, 0.7503, 0.7418, 0.746, 0.75, 0.7392, 0.7467, 0.7087, 0.7499, 0.6933, 0.75, 0.6933, 0.743, 0.6862, 0.6597, 0.6587, 0.6719, 0.6855, 0.6171, 0.6587, 0.6719, 0.6436, 0.6259, 0.6611, 0.5764, 0.6587, 0.6719, 0.6338, 0.6815, 0.6436, 0.6259, 0.6436, 0.6259, 0.6253, 0.5675, 0.643, 0.5714, 0.6082, 0.6254, 0.5947, 0.5567, 0.6253, 0.5675, 0.6082, 0.6254, 0.5844, 0.55, 0.5947, 0.5567, 0.3351, 0.6819, 0.2485, 0.699, 0.2661, 0.6774, 0.2661, 0.6774, 0.2485, 0.699, 0.2515, 0.6832, 0.2515, 0.6832, 0.2354, 0.7022, 0.2223, 0.6684, 0.2354, 0.7022, 0.2151, 0.7141, 0.2223, 0.6684, 0.2354, 0.7022, 0.2485, 0.699, 0.2329, 0.7127, 0.2354, 0.7022, 0.2329, 0.7127, 0.2151, 0.7141, 0.2151, 0.7141, 0.2259, 0.7209, 0.2166, 0.7203, 0.2166, 0.7203, 0.2259, 0.7209, 0.2238, 0.7283, 0.2259, 0.7209, 0.2322, 0.7349, 0.2238, 0.7283, 0.2238, 0.7283, 0.2296, 0.7427, 0.1915, 0.716, 0.2322, 0.7349, 0.2296, 0.7427, 0.2238, 0.7283, 0.2322, 0.7349, 0.2377, 0.7469, 0.2296, 0.7427, 0.1915, 0.716, 0.2296, 0.7427, 0.1971, 0.7305, 0.197, 0.7033, 0.2151, 0.7141, 0.2034, 0.7142, 0.1981, 0.676, 0.2151, 0.7141, 0.197, 0.7033, 0.8187, 0.6331, 0.827, 0.6705, 0.82, 0.6797, 0.8187, 0.6331, 0.8297, 0.5659, 0.827, 0.6705, 0.8392, 0.6616, 0.8324, 0.6736, 0.827, 0.6705, 0.8324, 0.6736, 0.8392, 0.6616, 0.8501, 0.6604, 0.8454, 0.5727, 0.8612, 0.6521, 0.8501, 0.6604, 0.8454, 0.5727, 0.8654, 0.5721, 0.8612, 0.6521, 0.8612, 0.6521, 0.8729, 0.6526, 0.8501, 0.6604, 0.8612, 0.6521, 0.8654, 0.5721, 0.8733, 0.6089, 0.8123, 0.5651, 0.8177, 0.5918, 0.7875, 0.6016, 0.8402, 0.6811, 0.8501, 0.6604, 0.852, 0.6811, 0.819, 0.6909, 0.8324, 0.6736, 0.8303, 0.6859, 0.7243, 0.5614, 0.7325, 0.5614, 0.7349, 0.5689, 0.7325, 0.5614, 0.7348, 0.5542, 0.7648, 0.5587, 0.7024, 0.553, 0.7244, 0.5558, 0.7243, 0.5614, 0.7648, 0.5587, 0.7348, 0.5542, 0.7868, 0.5437, 0.7024, 0.553, 0.6947, 0.5477, 0.7244, 0.5558, 0.686, 0.5521, 0.6947, 0.5477, 0.7024, 0.553, 0.6947, 0.5477, 0.6948, 0.5377, 0.7348, 0.5542, 0.6874, 0.5434, 0.6948, 0.5377, 0.6947, 0.5477, 0.6948, 0.5377, 0.7572, 0.5302, 0.7466, 0.5424, 0.7572, 0.5302, 0.7708, 0.514, 0.7698, 0.5224, 0.6971, 0.5277, 0.7708, 0.514, 0.7572, 0.5302, 0.794, 0.5305, 0.7698, 0.5224, 0.805, 0.5228, 0.8123, 0.5651, 0.7935, 0.5581, 0.8151, 0.5533, 0.6837, 0.5465, 0.6874, 0.5434, 0.6947, 0.5477, 0.7038, 0.5147, 0.6933, 0.5018, 0.7087, 0.5, 0.8151, 0.5533, 0.7935, 0.5581, 0.8118, 0.5472, 0.2887, 0.6535, 0.3464, 0.6342, 0.3351, 0.6819, 0.3487, 0.6255, 0.3464, 0.6342, 0.3096, 0.6409, 0.3487, 0.6255, 0.3672, 0.5878, 0.3677, 0.6188, 0.3677, 0.6188, 0.3797, 0.629, 0.3464, 0.6342, 0.3672, 0.5878, 0.3818, 0.6099, 0.3677, 0.6188, 0.3758, 0.5668, 0.3818, 0.6099, 0.3672, 0.5878, 0.3758, 0.5668, 0.389, 0.5771, 0.3818, 0.6099, 0.3818, 0.6099, 0.4037, 0.5971, 0.3962, 0.6338, 0.3797, 0.629, 0.4171, 0.6608, 0.3841, 0.6747, 0.3797, 0.629, 0.3962, 0.6338, 0.4171, 0.6608, 0.4171, 0.6608, 0.3962, 0.6338, 0.4165, 0.6504, 0.3962, 0.6338, 0.4037, 0.5971, 0.4165, 0.6504, 0.4016, 0.5619, 0.4194, 0.5811, 0.389, 0.5771, 0.4171, 0.6608, 0.4165, 0.6504, 0.4296, 0.6606, 0.4194, 0.5811, 0.4283, 0.5868, 0.4037, 0.5971, 0.4165, 0.6504, 0.4283, 0.5868, 0.4437, 0.6502, 0.4016, 0.5619, 0.4403, 0.567, 0.4194, 0.5811, 0.3541, 0.5685, 0.3758, 0.5668, 0.3672, 0.5878, 0.4403, 0.567, 0.4283, 0.5868, 0.4194, 0.5811, 0.478, 0.3228, 0.4885, 0.352, 0.4528, 0.3452, 0.478, 0.3228, 0.5094, 0.3261, 0.4885, 0.352, 0.5094, 0.3261, 0.5323, 0.3617, 0.4885, 0.352, 0.4885, 0.352, 0.4505, 0.4262, 0.4528, 0.3452, 0.4885, 0.352, 0.5281, 0.4049, 0.4505, 0.4262, 0.5094, 0.3261, 0.478, 0.3228, 0.48, 0.3074, 0.5421, 0.3044, 0.5516, 0.3247, 0.5094, 0.3261, 0.5516, 0.3247, 0.5567, 0.3396, 0.5508, 0.3426, 0.5323, 0.3617, 0.5567, 0.3853, 0.5281, 0.4049, 0.2167, 0.56, 0.2698, 0.5776, 0.1978, 0.5995, 0.3093, 0.575, 0.3359, 0.6081, 0.2698, 0.5776, 0.2698, 0.5776, 0.2613, 0.5991, 0.228, 0.6164, 0.2613, 0.5991, 0.2504, 0.638, 0.228, 0.6164, 0.3359, 0.6081, 0.3096, 0.6409, 0.2698, 0.5776, 0.2613, 0.5991, 0.2698, 0.5776, 0.2729, 0.6459, 0.2613, 0.5991, 0.2598, 0.6451, 0.2504, 0.638, 0.2504, 0.638, 0.2598, 0.6451, 0.2096, 0.6434, 0.2096, 0.6434, 0.2598, 0.6451, 0.2223, 0.6684, 0.2598, 0.6451, 0.2729, 0.6459, 0.2735, 0.6536, 0.2887, 0.6535, 0.3351, 0.6819, 0.2661, 0.6774, 0.2223, 0.6684, 0.2598, 0.6451, 0.2515, 0.6832, 0.4485, 0.07768, 0.4704, 0.07224, 0.4693, 0.0967, 0.4704, 0.07224, 0.5026, 0.0824, 0.4693, 0.0967, 0.5026, 0.0824, 0.5434, 0.08196, 0.5554, 0.1011, 0.4693, 0.0967, 0.4946, 0.106, 0.4591, 0.1093, 0.4693, 0.0967, 0.5554, 0.1011, 0.4946, 0.106, 0.5336, 0.1074, 0.5554, 0.1011, 0.5513, 0.1334, 0.4946, 0.106, 0.5081, 0.1427, 0.4674, 0.1252, 0.4465, 0.165, 0.5081, 0.1427, 0.4747, 0.1724, 0.4747, 0.1724, 0.5081, 0.1427, 0.544, 0.1946, 0.4704, 0.07224, 0.4989, 0.06835, 0.5026, 0.0824, 0.4989, 0.06835, 0.5434, 0.08196, 0.5026, 0.0824, 0.5513, 0.1334, 0.5567, 0.181, 0.5081, 0.1427, 0.5528, 0.8086, 0.5566, 0.831, 0.5504, 0.8675, 0.691, 0.5785, 0.7196, 0.5829, 0.7226, 0.611, 0.476, 0.8016, 0.5055, 0.8657, 0.4601, 0.8442, 0.5566, 0.831, 0.5574, 0.8499, 0.5504, 0.8675, 0.4601, 0.8442, 0.4788, 0.8736, 0.4722, 0.8806, 0.5055, 0.8657, 0.5333, 0.8736, 0.4928, 0.8735, 0.5055, 0.8657, 0.5504, 0.8675, 0.5333, 0.8736, 0.4788, 0.8736, 0.4917, 0.8804, 0.4722, 0.8806, 0.4788, 0.8736, 0.4928, 0.8735, 0.4917, 0.8804, 0.5333, 0.8736, 0.546, 0.8857, 0.4917, 0.8804, 0.5333, 0.8736, 0.5504, 0.8675, 0.546, 0.8857, 0.4525, 0.8804, 0.4722, 0.8806, 0.4665, 0.887, 0.4917, 0.8804, 0.5183, 0.898, 0.4665, 0.887, 0.4665, 0.887, 0.5183, 0.898, 0.4525, 0.9111, 0.4525, 0.9111, 0.5183, 0.898, 0.4674, 0.9386, 0.5183, 0.898, 0.5553, 0.9277, 0.5114, 0.9236, 0.4483, 0.7739, 0.4601, 0.8442, 0.4433, 0.8165, 0.7455, 0.6678, 0.7331, 0.644, 0.735, 0.6267, 0.7226, 0.611, 0.7329, 0.6007, 0.735, 0.6267, 0.6855, 0.6171, 0.7122, 0.6299, 0.6862, 0.6597, 0.6862, 0.6597, 0.7122, 0.6299, 0.7032, 0.6703, 0.7032, 0.6703, 0.7331, 0.644, 0.7285, 0.6695, 0.7349, 0.5689, 0.7875, 0.6016, 0.7329, 0.6007, 0.8187, 0.6331, 0.82, 0.6797, 0.819, 0.6909, 0.7562, 0.6692, 0.762, 0.6903, 0.7455, 0.6678, 0.4437, 0.6502, 0.4649, 0.6125, 0.4759, 0.6595, 0.4856, 0.561, 0.5018, 0.5897, 0.4558, 0.5712, 0.4558, 0.5712, 0.4649, 0.6125, 0.4283, 0.5868, 0.5018, 0.5897, 0.5435, 0.5601, 0.5281, 0.6199, 0.5018, 0.5897, 0.5281, 0.6199, 0.4649, 0.6125, 0.5281, 0.6199, 0.5588, 0.6768, 0.4759, 0.6595, 0.4856, 0.561, 0.4558, 0.5712, 0.4403, 0.567, 0.5281, 0.6199, 0.5844, 0.55, 0.5588, 0.6768, 0.4403, 0.567, 0.4558, 0.5712, 0.4283, 0.5868, 0.6063, 0.4401, 0.6089, 0.4468, 0.5947, 0.4507, 0.3339, 0.564, 0.3321, 0.5581, 0.3417, 0.5643, 0.6024, 0.4386, 0.5883, 0.4463, 0.5976, 0.4368, 0.5825, 0.4668, 0.5797, 0.4544, 0.5883, 0.4463, 0.5691, 0.4839, 0.558, 0.4917, 0.5825, 0.4668, 0.5825, 0.4668, 0.558, 0.4917, 0.5797, 0.4544, 0.6136, 0.4322, 0.6063, 0.4401, 0.6024, 0.4386, 0.558, 0.4917, 0.5691, 0.4839, 0.5613, 0.4953, 0.323, 0.5502, 0.3104, 0.5422, 0.3299, 0.546, 0.323, 0.5502, 0.3368, 0.5536, 0.3321, 0.5581, 0.3356, 0.5389, 0.3299, 0.546, 0.3195, 0.533, 0.3195, 0.533, 0.3299, 0.546, 0.3077, 0.5318, 0.3625, 0.5614, 0.3368, 0.5536, 0.347, 0.5499, 0.347, 0.5499, 0.3368, 0.5536, 0.3299, 0.546, 0.3321, 0.5581, 0.3368, 0.5536, 0.3417, 0.5643, 0.5793, 0.6896, 0.5667, 0.6972, 0.562, 0.6858, 0.5793, 0.6896, 0.5806, 0.7048, 0.5675, 0.709, 0.5944, 0.7092, 0.5902, 0.703, 0.6055, 0.6923, 0.5902, 0.703, 0.5779, 0.7155, 0.5806, 0.7048, 0.5651, 0.7317, 0.5779, 0.7155, 0.5791, 0.7242, 0.5638, 0.7209, 0.5779, 0.7155, 0.5651, 0.7317, 0.5779, 0.7155, 0.5675, 0.709, 0.5806, 0.7048, 0.4318, 0.6932, 0.4148, 0.6971, 0.4213, 0.6829, 0.4433, 0.708, 0.4148, 0.6971, 0.4318, 0.6932, 0.4433, 0.708, 0.4281, 0.7149, 0.4148, 0.6971, 0.4051, 0.7113, 0.4148, 0.6971, 0.4281, 0.7149, 0.5746, 0.3011, 0.5648, 0.2939, 0.5806, 0.2954, 0.5791, 0.3137, 0.5746, 0.3011, 0.5868, 0.3043, 0.5797, 0.2864, 0.5806, 0.2954, 0.563, 0.2811, 0.592, 0.3146, 0.5868, 0.3043, 0.6022, 0.3123, 0.5868, 0.3043, 0.5806, 0.2954, 0.5956, 0.2961, 0.5956, 0.2961, 0.5797, 0.2864, 0.5867, 0.2817, 0.5956, 0.2961, 0.5806, 0.2954, 0.5797, 0.2864, 0.56, 0.3146, 0.571, 0.3107, 0.5671, 0.3183, 0.5886, 0.3183, 0.5791, 0.3137, 0.592, 0.3146, 0.5867, 0.2817, 0.5797, 0.2864, 0.5692, 0.2681, 0.5805, 0.05993, 0.5421, 0.06342, 0.5811, 0.0448, 0.5624, 0.01061, 0.5811, 0.0448, 0.5583, 0.02237, 0.5954, 0.06116, 0.5907, 0.04872, 0.6066, 0.05716, 0.5805, 0.05993, 0.5811, 0.0448, 0.5954, 0.06116, 0.5954, 0.06116, 0.5811, 0.0448, 0.5907, 0.04872, 0.5958, 0.04349, 0.5907, 0.04872, 0.5841, 0.03227, 0.5907, 0.04872, 0.5811, 0.0448, 0.5841, 0.03227, 0.1903, 0.6795, 0.197, 0.7033, 0.1719, 0.7055, 0.1971, 0.7305, 0.175, 0.7151, 0.1915, 0.716, 0.1915, 0.716, 0.1719, 0.7055, 0.1965, 0.7126, 0.1613, 0.6998, 0.1553, 0.6908, 0.1719, 0.7055, 0.1965, 0.7126, 0.1719, 0.7055, 0.197, 0.7033, 0.1903, 0.6795, 0.1719, 0.7055, 0.1553, 0.6908, 0.1251, 0.5841, 0.1329, 0.5978, 0.1263, 0.6212, 0.1965, 0.7126, 0.197, 0.7033, 0.2034, 0.7142, 0.1955, 0.6496, 0.1855, 0.6461, 0.1936, 0.6429, 0.1981, 0.676, 0.1903, 0.6795, 0.1855, 0.6461, 0.1978, 0.5995, 0.1774, 0.6334, 0.1744, 0.5622, 0.1855, 0.6461, 0.1607, 0.6539, 0.1607, 0.6291, 0.1744, 0.5622, 0.1607, 0.6291, 0.1511, 0.5708, 0.145, 0.6195, 0.1387, 0.6277, 0.1351, 0.5961, 0.145, 0.6195, 0.1432, 0.6269, 0.1387, 0.6277, 0.1351, 0.5961, 0.1387, 0.6277, 0.1329, 0.5978, 0.1432, 0.6269, 0.1607, 0.6539, 0.1319, 0.6489, 0.1607, 0.6539, 0.1903, 0.6795, 0.1465, 0.6716, 0.1465, 0.6716, 0.1478, 0.6806, 0.1319, 0.6489, 0.1351, 0.5961, 0.1251, 0.5841, 0.1272, 0.5683, 0.2167, 0.56, 0.1978, 0.5995, 0.1744, 0.5622, 0.3097, 0.552, 0.2819, 0.5551, 0.2886, 0.5488, 0.2819, 0.5551, 0.2283, 0.5274, 0.273, 0.5345, 0.2819, 0.5551, 0.273, 0.5345, 0.2886, 0.5488, 0.3077, 0.5318, 0.2519, 0.5161, 0.2299, 0.4974, 0.3104, 0.5422, 0.2519, 0.5161, 0.3077, 0.5318, 0.2283, 0.5274, 0.1941, 0.5311, 0.2068, 0.5149, 0.2068, 0.5149, 0.1947, 0.5085, 0.1976, 0.5026, 0.3093, 0.575, 0.2698, 0.5776, 0.2819, 0.5551, 0.5657, 0.5395, 0.5435, 0.5601, 0.5418, 0.4878, 0.4968, 0.5283, 0.4765, 0.4947, 0.5121, 0.5087, 0.4968, 0.5283, 0.4383, 0.5168, 0.4765, 0.4947, 0.5121, 0.5087, 0.5004, 0.4671, 0.5418, 0.4878, 0.4765, 0.4947, 0.4414, 0.4956, 0.4465, 0.4699, 0.5418, 0.4878, 0.5004, 0.4671, 0.5513, 0.457, 0.5004, 0.4671, 0.4465, 0.4699, 0.4505, 0.4262, 0.5844, 0.55, 0.5435, 0.5601, 0.5657, 0.5395, 0.5004, 0.4671, 0.5281, 0.4049, 0.5513, 0.457, 0.5657, 0.5395, 0.5418, 0.4878, 0.5513, 0.457, 0.5114, 0.9236, 0.5355, 0.9464, 0.496, 0.9469, 0.496, 0.9469, 0.5355, 0.9464, 0.5134, 0.99, 0.4433, 0.9929, 0.4714, 0.9984, 0.4449, 1.0, 0.4674, 0.9386, 0.4743, 0.9847, 0.4433, 0.9748, 0.5201, 0.8079, 0.476, 0.8016, 0.5047, 0.768, 0.4867, 0.7657, 0.476, 0.8016, 0.4796, 0.7509, 0.5545, 0.7713, 0.5376, 0.7842, 0.4796, 0.7509, 0.5376, 0.7842, 0.5047, 0.768, 0.4796, 0.7509, 0.5047, 0.768, 0.4867, 0.7657, 0.4796, 0.7509, 0.5541, 0.7443, 0.4796, 0.7509, 0.4757, 0.7323, 0.4757, 0.7323, 0.4902, 0.7049, 0.5559, 0.7089, 0.4902, 0.7049, 0.4757, 0.7323, 0.4759, 0.6595, 0.4757, 0.7323, 0.4439, 0.7135, 0.4394, 0.6798, 0.478, 0.3228, 0.4457, 0.2698, 0.4659, 0.2689, 0.5542, 0.2656, 0.4733, 0.2762, 0.504, 0.2551, 0.5542, 0.2656, 0.504, 0.2551, 0.5529, 0.23, 0.4594, 0.2315, 0.4457, 0.2698, 0.4443, 0.2271, 0.504, 0.2551, 0.5046, 0.2198, 0.5529, 0.23, 0.4594, 0.2315, 0.4443, 0.2271, 0.4531, 0.209, 0.5046, 0.2198, 0.4594, 0.2315, 0.4531, 0.209, 0.5046, 0.2198, 0.4531, 0.209, 0.544, 0.1946, 0.5421, 0.3044, 0.5094, 0.3261, 0.48, 0.3074, 0.478, 0.3228, 0.4659, 0.2689, 0.48, 0.3074, 0.4531, 0.209, 0.4443, 0.2271, 0.4432, 0.1872, 0.7738, 0.6894, 0.7927, 0.7042, 0.7728, 0.6955, 0.762, 0.6903, 0.7619, 0.7039, 0.7269, 0.7089, 0.7224, 0.6965, 0.7269, 0.7089, 0.6908, 0.7119, 0.7269, 0.7089, 0.7207, 0.7183, 0.6908, 0.7119, 0.7269, 0.7089, 0.755, 0.7167, 0.7207, 0.7183, 0.7591, 0.7173, 0.7927, 0.7042, 0.8065, 0.7106, 0.8065, 0.7106, 0.8018, 0.7292, 0.7591, 0.7173, 0.7207, 0.7183, 0.7462, 0.73, 0.6967, 0.7301, 0.691, 0.5785, 0.6611, 0.5764, 0.6641, 0.5621, 0.7462, 0.73, 0.7429, 0.7355, 0.7238, 0.7387, 0.7429, 0.7355, 0.7499, 0.7338, 0.7503, 0.7418, 0.7429, 0.7355, 0.7392, 0.7467, 0.7238, 0.7387, 0.8018, 0.7292, 0.8039, 0.7401, 0.7717, 0.7481, 0.7285, 0.6695, 0.762, 0.6903, 0.7224, 0.6965, 0.7999, 0.6942, 0.8121, 0.7022, 0.7927, 0.7042, 0.8121, 0.7022, 0.8065, 0.7106, 0.7927, 0.7042, 0.8039, 0.7401, 0.8022, 0.7484, 0.7875, 0.75, 0.7503, 0.7418, 0.7717, 0.7481, 0.746, 0.75, 0.7238, 0.7387, 0.7392, 0.7467, 0.7087, 0.7499, 0.6967, 0.7301, 0.7087, 0.7499, 0.6933, 0.743, 0.6855, 0.6171, 0.6587, 0.6719, 0.6611, 0.5764, 0.6611, 0.5764, 0.6436, 0.6259, 0.643, 0.5714, 0.6436, 0.6259, 0.6082, 0.6254, 0.6253, 0.5675, 0.6436, 0.6259, 0.6338, 0.6815, 0.6082, 0.6254, 0.6082, 0.6254, 0.6338, 0.6815, 0.6, 0.6798, 0.6082, 0.6254, 0.5588, 0.6768, 0.5844, 0.55, 0.6082, 0.6254, 0.6, 0.6798, 0.5588, 0.6768, 0.691, 0.5785, 0.6855, 0.6171, 0.6611, 0.5764, 0.2515, 0.6832, 0.2485, 0.699, 0.2354, 0.7022, 0.2485, 0.699, 0.2812, 0.7187, 0.2329, 0.7127, 0.2329, 0.7127, 0.2259, 0.7209, 0.2151, 0.7141, 0.2151, 0.7141, 0.2166, 0.7203, 0.2073, 0.7194, 0.2073, 0.7194, 0.2166, 0.7203, 0.2238, 0.7283, 0.2073, 0.7194, 0.2238, 0.7283, 0.1915, 0.716, 0.2259, 0.7209, 0.2812, 0.7187, 0.2322, 0.7349, 0.2322, 0.7349, 0.2812, 0.7187, 0.2828, 0.7497, 0.3351, 0.6819, 0.3189, 0.7006, 0.2485, 0.699, 0.2377, 0.7469, 0.2322, 0.7349, 0.2442, 0.748, 0.2034, 0.7142, 0.2151, 0.7141, 0.2073, 0.7194, 0.1981, 0.676, 0.2223, 0.6684, 0.2151, 0.7141, 0.7875, 0.6016, 0.8177, 0.5918, 0.8187, 0.6331, 0.8177, 0.5918, 0.8297, 0.5659, 0.8187, 0.6331, 0.827, 0.6705, 0.8297, 0.5659, 0.8392, 0.6616, 0.8297, 0.5659, 0.8454, 0.5727, 0.8392, 0.6616, 0.8402, 0.6811, 0.8324, 0.6736, 0.8501, 0.6604, 0.8392, 0.6616, 0.8454, 0.5727, 0.8501, 0.6604, 0.852, 0.6811, 0.8501, 0.6604, 0.8729, 0.6526, 0.8612, 0.6521, 0.8733, 0.6089, 0.8729, 0.6526, 0.7882, 0.6375, 0.7875, 0.6016, 0.8187, 0.6331, 0.8123, 0.5651, 0.8244, 0.5616, 0.8177, 0.5918, 0.7935, 0.5581, 0.7648, 0.5587, 0.7868, 0.5437, 0.7244, 0.5558, 0.6947, 0.5477, 0.7348, 0.5542, 0.7868, 0.5437, 0.7348, 0.5542, 0.7466, 0.5424, 0.7348, 0.5542, 0.6948, 0.5377, 0.7466, 0.5424, 0.6948, 0.5377, 0.6971, 0.5277, 0.7572, 0.5302, 0.794, 0.5305, 0.7572, 0.5302, 0.7698, 0.5224, 0.6971, 0.5277, 0.7038, 0.5147, 0.7708, 0.514, 0.7708, 0.514, 0.7038, 0.5147, 0.7781, 0.5021, 0.7708, 0.514, 0.7781, 0.5021, 0.7877, 0.5051, 0.7243, 0.5614, 0.7196, 0.5829, 0.7024, 0.553, 0.686, 0.5521, 0.6837, 0.5465, 0.6947, 0.5477, 0.809, 0.5381, 0.7868, 0.5437, 0.794, 0.5305, 0.8118, 0.5472, 0.7935, 0.5581, 0.7868, 0.5437, 0.3096, 0.6409, 0.3359, 0.6081, 0.3487, 0.6255, 0.3359, 0.6081, 0.3093, 0.575, 0.3541, 0.5685, 0.3351, 0.6819, 0.3464, 0.6342, 0.3841, 0.6747, 0.3464, 0.6342, 0.3487, 0.6255, 0.3677, 0.6188, 0.3487, 0.6255, 0.3359, 0.6081, 0.3672, 0.5878, 0.3359, 0.6081, 0.3541, 0.5685, 0.3672, 0.5878, 0.3464, 0.6342, 0.3797, 0.629, 0.3841, 0.6747, 0.3841, 0.6747, 0.4171, 0.6608, 0.4394, 0.6798, 0.3818, 0.6099, 0.389, 0.5771, 0.4037, 0.5971, 0.389, 0.5771, 0.4194, 0.5811, 0.4037, 0.5971, 0.4165, 0.6504, 0.4037, 0.5971, 0.4283, 0.5868, 0.4171, 0.6608, 0.4296, 0.6606, 0.4394, 0.6798, 0.4165, 0.6504, 0.4437, 0.6502, 0.4296, 0.6606, 0.2887, 0.6535, 0.3096, 0.6409, 0.3464, 0.6342, 0.4016, 0.5619, 0.425, 0.5397, 0.4403, 0.567, 0.5094, 0.3261, 0.5516, 0.3247, 0.5508, 0.3426, 0.5094, 0.3261, 0.5508, 0.3426, 0.5323, 0.3617, 0.4885, 0.352, 0.5323, 0.3617, 0.5281, 0.4049, 0.5323, 0.3617, 0.5508, 0.3426, 0.5567, 0.3853, 0.7349, 0.5689, 0.7329, 0.6007, 0.7196, 0.5829, 0.7243, 0.5614, 0.5055, 0.8657, 0.476, 0.8016, 0.5201, 0.8079, 0.7455, 0.6678, 0.7285, 0.6695, 0.7331, 0.644, 0.6862, 0.6597, 0.7032, 0.6703, 0.6955, 0.6955, 0.6648, 0.6908, 0.585, 0.4382, 0.5883, 0.4463, 0.5797, 0.4544, 0.572, 0.4423, 0.5648, 0.2939, 0.5746, 0.3011, 0.571, 0.3107, 0.56, 0.3075, 0.5947, 0.4507, 0.5951, 0.4556, 0.5825, 0.4668, 0.6022, 0.3123, 0.5868, 0.3043, 0.5956, 0.2961, 0.6108, 0.3106, 0.2073, 0.7194, 0.1915, 0.716, 0.1965, 0.7126, 0.2034, 0.7142, 0.3097, 0.552, 0.2886, 0.5488, 0.273, 0.5345, 0.3104, 0.5422, 0.5435, 0.5601, 0.4856, 0.561, 0.5121, 0.5087, 0.5418, 0.4878, 0.4743, 0.9847, 0.4714, 0.9984, 0.4433, 0.9929, 0.4433, 0.9871, 0.4457, 0.2698, 0.4594, 0.2315, 0.4661, 0.2523, 0.4659, 0.2689, 0.5376, 0.7842, 0.5528, 0.8086, 0.5201, 0.8079, 0.476, 0.8016, 0.4483, 0.7739, 0.4796, 0.7509, 0.7927, 0.7042, 0.7591, 0.7173, 0.7619, 0.7039, 0.7728, 0.6955, 0.7591, 0.7173, 0.7499, 0.7338, 0.7462, 0.73, 0.755, 0.7167, 0.755, 0.7167, 0.7619, 0.7039, 0.7591, 0.7173, 0.827, 0.6705, 0.8324, 0.6736, 0.819, 0.6909, 0.82, 0.6797, 0.6587, 0.6719, 0.6862, 0.6597, 0.6648, 0.6908, 0.2812, 0.7187, 0.2259, 0.7209, 0.2329, 0.7127, 0.8729, 0.6526, 0.8729, 0.673, 0.8725, 0.6817, 0.8647, 0.6817, 0.8297, 0.5659, 0.8177, 0.5918, 0.8244, 0.5616, 0.7349, 0.5689, 0.7325, 0.5614, 0.7648, 0.5587, 0.7935, 0.5581, 0.7325, 0.5614, 0.7243, 0.5614, 0.7244, 0.5558, 0.7348, 0.5542, 0.7868, 0.5437, 0.7466, 0.5424, 0.7572, 0.5302, 0.794, 0.5305, 0.7708, 0.514, 0.7877, 0.5051, 0.805, 0.5228, 0.7698, 0.5224, 0.691, 0.5785, 0.686, 0.5521, 0.7024, 0.553, 0.7196, 0.5829, 0.3797, 0.629, 0.3677, 0.6188, 0.3818, 0.6099, 0.3962, 0.6338])
me_cube.materials.append(mat_material)
me_cube.use_remesh_preserve_volume = False
me_cube.use_remesh_preserve_attributes = False
me_cube.use_mirror_vertex_groups = False
me_cube.update()

# ---- objects
ob_cube = bpy.data.objects.new('Cube', me_cube)

# ---- transforms, parenting, visibility, modifiers, constraints
ob_cube.location = (0.0, 0.0, 0.0)
ob_cube.scale = (2.511, 2.511, 3.793)
ob_cube.lock_rotations_4d = False
ob_cube.empty_display_type = 'ARROWS'
ob_cube.lineart.crease_threshold = 0.0

# ---- collection membership
col_collection.objects.link(ob_cube)

# ---- scene / render settings (as saved in the file)
scene.frame_start = 1; scene.frame_end = 250; scene.frame_set(1)
scene.render.engine = 'BLENDER_EEVEE_NEXT'
scene.cycles.use_denoising = False
scene.cycles.samples = 128
scene.cycles.sampling_pattern = 'TABULATED_SOBOL'
scene.cycles.use_adaptive_sampling = False
scene.cycles.use_light_tree = False
scene.view_settings.view_transform = 'Filmic'
bpy.context.view_layer.update()

# ---- added for rendering (the .blend has no active camera and no usable light): camera, sun
cam_auto = bpy.data.cameras.new('AutoCamera')
cam_auto.lens = 50.0
cam_auto.sensor_width = 36.0
cam_auto.clip_end = 1000.0
ob_auto_camera = bpy.data.objects.new('AutoCamera', cam_auto)
scene.collection.objects.link(ob_auto_camera)
ob_auto_camera.location = (9.57135, -11.1404, 7.46258)
ob_auto_camera.rotation_euler = (1.09748, -7.21219e-08, 0.694738)
scene.camera = ob_auto_camera
light_auto_sun = bpy.data.lights.new('AutoSun', 'SUN')
light_auto_sun.energy = 3.0
light_auto_sun.angle = 0.0523599
ob_auto_sun = bpy.data.objects.new('AutoSun', light_auto_sun)
scene.collection.objects.link(ob_auto_sun)
ob_auto_sun.rotation_euler = (0.872665, 0.174533, 0.523599)
bpy.context.view_layer.update()
